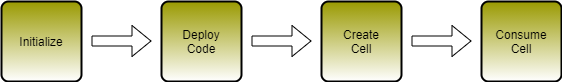

The diagram above was exported from draw.io. Its source (the exported page's mxGraphModel, read from the mxfile embedded in the PNG):
<mxGraphModel dx="942" dy="642" grid="1" gridSize="10" guides="1" tooltips="1" connect="1" arrows="1" fold="1" page="1" pageScale="1" pageWidth="1100" pageHeight="850" math="0" shadow="0">
  <root>
    <mxCell id="0" />
    <mxCell id="1" parent="0" />
    <mxCell id="xf_HfCkxCE8gUDeg28Fs-8" value="" style="shape=flexArrow;endArrow=classic;html=1;" parent="1" edge="1">
      <mxGeometry width="50" height="50" relative="1" as="geometry">
        <mxPoint x="290" y="439.5" as="sourcePoint" />
        <mxPoint x="350" y="439.5" as="targetPoint" />
      </mxGeometry>
    </mxCell>
    <mxCell id="xf_HfCkxCE8gUDeg28Fs-9" value="" style="shape=flexArrow;endArrow=classic;html=1;" parent="1" edge="1">
      <mxGeometry width="50" height="50" relative="1" as="geometry">
        <mxPoint x="450" y="439.5" as="sourcePoint" />
        <mxPoint x="510" y="439.5" as="targetPoint" />
      </mxGeometry>
    </mxCell>
    <mxCell id="xf_HfCkxCE8gUDeg28Fs-11" value="" style="shape=flexArrow;endArrow=classic;html=1;" parent="1" edge="1">
      <mxGeometry width="50" height="50" relative="1" as="geometry">
        <mxPoint x="610" y="439.5" as="sourcePoint" />
        <mxPoint x="670" y="439.5" as="targetPoint" />
      </mxGeometry>
    </mxCell>
    <mxCell id="Wl7LTxI4uI4Q7bsaJbIR-1" value="Initialize" style="rounded=1;whiteSpace=wrap;html=1;absoluteArcSize=1;arcSize=14;strokeWidth=2;gradientColor=#ffffff;fillColor=#999900;" vertex="1" parent="1">
      <mxGeometry x="200" y="400" width="80" height="80" as="geometry" />
    </mxCell>
    <mxCell id="Wl7LTxI4uI4Q7bsaJbIR-2" value="Deploy&lt;br&gt;Code" style="rounded=1;whiteSpace=wrap;html=1;absoluteArcSize=1;arcSize=14;strokeWidth=2;gradientColor=#ffffff;fillColor=#999900;" vertex="1" parent="1">
      <mxGeometry x="360" y="400" width="80" height="80" as="geometry" />
    </mxCell>
    <mxCell id="Wl7LTxI4uI4Q7bsaJbIR-3" value="Create&lt;br&gt;Cell" style="rounded=1;whiteSpace=wrap;html=1;absoluteArcSize=1;arcSize=14;strokeWidth=2;gradientColor=#ffffff;fillColor=#999900;" vertex="1" parent="1">
      <mxGeometry x="520" y="400" width="80" height="80" as="geometry" />
    </mxCell>
    <mxCell id="Wl7LTxI4uI4Q7bsaJbIR-4" value="Consume&lt;br&gt;Cell" style="rounded=1;whiteSpace=wrap;html=1;absoluteArcSize=1;arcSize=14;strokeWidth=2;gradientColor=#ffffff;fillColor=#999900;" vertex="1" parent="1">
      <mxGeometry x="680" y="400" width="80" height="80" as="geometry" />
    </mxCell>
  </root>
</mxGraphModel>